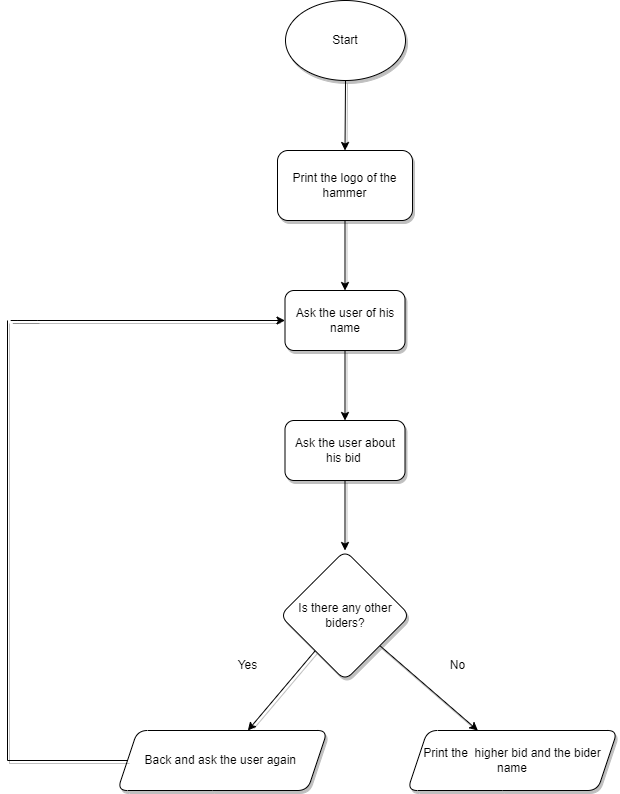

The diagram above was exported from draw.io. Its source (the exported page's mxGraphModel, read from the mxfile embedded in the PNG):
<mxGraphModel dx="762" dy="563" grid="1" gridSize="10" guides="1" tooltips="1" connect="1" arrows="1" fold="1" page="0" pageScale="1" pageWidth="850" pageHeight="1100" background="none" math="0" shadow="1">
  <root>
    <mxCell id="0" />
    <mxCell id="1" parent="0" />
    <mxCell id="4" value="" style="edgeStyle=none;html=1;rounded=1;shadow=1;" parent="1" source="2" target="3" edge="1">
      <mxGeometry relative="1" as="geometry" />
    </mxCell>
    <mxCell id="2" value="Print the logo of the hammer" style="rounded=1;whiteSpace=wrap;html=1;shadow=1;" parent="1" vertex="1">
      <mxGeometry x="340" y="240" width="135" height="70" as="geometry" />
    </mxCell>
    <mxCell id="6" value="" style="edgeStyle=none;html=1;rounded=1;shadow=1;" parent="1" source="3" target="5" edge="1">
      <mxGeometry relative="1" as="geometry" />
    </mxCell>
    <mxCell id="3" value="Ask the user of his name" style="whiteSpace=wrap;html=1;rounded=1;shadow=1;" parent="1" vertex="1">
      <mxGeometry x="347.5" y="380" width="120" height="60" as="geometry" />
    </mxCell>
    <mxCell id="13" value="" style="edgeStyle=none;html=1;rounded=1;shadow=1;" parent="1" source="5" target="9" edge="1">
      <mxGeometry relative="1" as="geometry" />
    </mxCell>
    <mxCell id="5" value="Ask the user about his bid&amp;nbsp;" style="whiteSpace=wrap;html=1;rounded=1;shadow=1;" parent="1" vertex="1">
      <mxGeometry x="347.5" y="510" width="120" height="60" as="geometry" />
    </mxCell>
    <mxCell id="12" value="" style="edgeStyle=none;html=1;rounded=1;shadow=1;" parent="1" source="9" target="11" edge="1">
      <mxGeometry relative="1" as="geometry" />
    </mxCell>
    <mxCell id="15" value="" style="edgeStyle=none;html=1;rounded=1;shadow=1;" parent="1" source="9" target="14" edge="1">
      <mxGeometry relative="1" as="geometry" />
    </mxCell>
    <mxCell id="9" value="Is there any other biders?" style="rhombus;whiteSpace=wrap;html=1;rounded=1;shadow=1;" parent="1" vertex="1">
      <mxGeometry x="342.5" y="640" width="130" height="130" as="geometry" />
    </mxCell>
    <mxCell id="11" value="Print the&amp;nbsp; higher bid and the bider name" style="shape=parallelogram;perimeter=parallelogramPerimeter;whiteSpace=wrap;html=1;fixedSize=1;rounded=1;shadow=1;" parent="1" vertex="1">
      <mxGeometry x="470" y="820" width="210" height="60" as="geometry" />
    </mxCell>
    <mxCell id="14" value="Back and ask the user again&amp;nbsp;" style="shape=parallelogram;perimeter=parallelogramPerimeter;whiteSpace=wrap;html=1;fixedSize=1;rounded=1;shadow=1;" parent="1" vertex="1">
      <mxGeometry x="180" y="820" width="210" height="60" as="geometry" />
    </mxCell>
    <mxCell id="22" value="Yes&lt;br&gt;" style="text;html=1;align=center;verticalAlign=middle;resizable=0;points=[];autosize=1;strokeColor=none;fillColor=none;rounded=1;shadow=1;" parent="1" vertex="1">
      <mxGeometry x="290" y="740" width="40" height="30" as="geometry" />
    </mxCell>
    <mxCell id="24" value="No" style="text;html=1;align=center;verticalAlign=middle;resizable=0;points=[];autosize=1;strokeColor=none;fillColor=none;rounded=1;shadow=1;" parent="1" vertex="1">
      <mxGeometry x="500" y="740" width="40" height="30" as="geometry" />
    </mxCell>
    <mxCell id="30" value="" style="group;rounded=1;shadow=1;" parent="1" vertex="1" connectable="0">
      <mxGeometry x="70" y="410" width="20" height="440" as="geometry" />
    </mxCell>
    <mxCell id="25" style="edgeStyle=none;html=1;exitX=0;exitY=0.5;exitDx=0;exitDy=0;endArrow=none;endFill=0;rounded=1;shadow=1;" parent="30" source="14" edge="1">
      <mxGeometry relative="1" as="geometry">
        <mxPoint y="440" as="targetPoint" />
      </mxGeometry>
    </mxCell>
    <mxCell id="29" value="" style="group;rounded=1;shadow=1;" parent="30" vertex="1" connectable="0">
      <mxGeometry width="20" height="440" as="geometry" />
    </mxCell>
    <mxCell id="26" style="edgeStyle=none;html=1;exitX=0;exitY=0.5;exitDx=0;exitDy=0;endArrow=none;endFill=0;startArrow=classic;startFill=1;rounded=1;shadow=1;" parent="29" source="3" edge="1">
      <mxGeometry relative="1" as="geometry">
        <mxPoint x="30" as="targetPoint" />
        <Array as="points">
          <mxPoint x="20" />
          <mxPoint />
        </Array>
      </mxGeometry>
    </mxCell>
    <mxCell id="28" value="" style="endArrow=none;html=1;rounded=1;shadow=1;" parent="29" edge="1">
      <mxGeometry width="50" height="50" relative="1" as="geometry">
        <mxPoint y="440" as="sourcePoint" />
        <mxPoint as="targetPoint" />
      </mxGeometry>
    </mxCell>
    <mxCell id="35" style="edgeStyle=none;html=1;exitX=0.5;exitY=1;exitDx=0;exitDy=0;entryX=0.5;entryY=0;entryDx=0;entryDy=0;startArrow=none;startFill=0;endArrow=classic;endFill=1;rounded=1;shadow=1;" parent="1" source="34" target="2" edge="1">
      <mxGeometry relative="1" as="geometry" />
    </mxCell>
    <mxCell id="34" value="Start" style="ellipse;whiteSpace=wrap;html=1;rounded=1;shadow=1;" parent="1" vertex="1">
      <mxGeometry x="348" y="90" width="120" height="80" as="geometry" />
    </mxCell>
  </root>
</mxGraphModel>